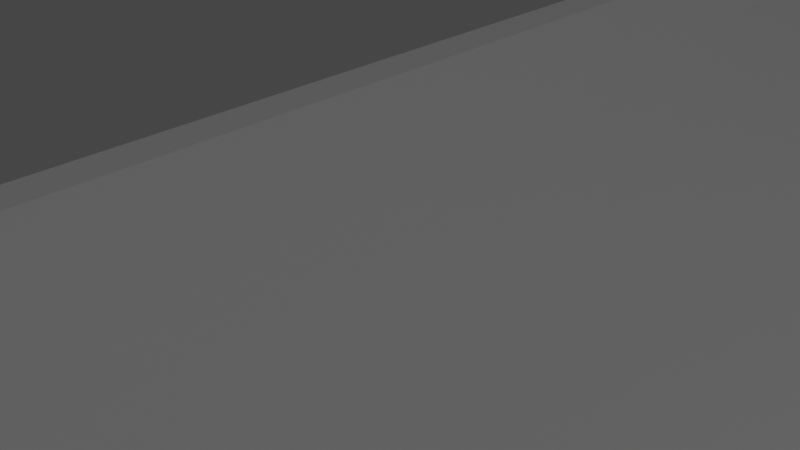 # Source: circuit.blend  (saved by Blender 3.5.10; exported with 4.5.12 LTS)
import bpy
from mathutils import Matrix  # noqa: F401  (used for matrix-valued properties, if any)

bpy.ops.wm.read_factory_settings(use_empty=True)
scene = bpy.context.scene
scene.name = 'Scene'

# ---- collections
col_collection = bpy.data.collections.new('Collection'); scene.collection.children.link(col_collection)

# ---- materials (node trees are filled in below, after node groups)
mat_material = bpy.data.materials.new('Material')
mat_material.alpha_threshold = 0.0
mat_material.use_transparent_shadow = False
mat_material.roughness = 0.5
mat_material.line_color = (0.0, 0.0, 0.0, 1.0)

# ---- material node trees
mat_material.use_nodes = True; mat_material.node_tree.nodes.clear()
_N = mat_material.node_tree.nodes; _L = mat_material.node_tree.links
n0 = _N.new('ShaderNodeOutputMaterial'); n0.name = 'Material Output'; n0.location = (300, 300)
n1 = _N.new('ShaderNodeBsdfPrincipled'); n1.name = 'Principled BSDF'; n1.location = (10, 300)
n1.distribution = 'GGX'
n1.subsurface_method = 'RANDOM_WALK_SKIN'
n1.inputs[3].default_value = 1.45
n1.inputs[27].default_value = (0.0, 0.0, 0.0, 1.0)
n1.inputs[28].default_value = 1.0
_L.new(n1.outputs[0], n0.inputs[0])
n0.is_active_output = True

# ---- world
world_world = bpy.data.worlds.new('World'); scene.world = world_world
world_world.use_nodes = True; world_world.node_tree.nodes.clear()
_N = world_world.node_tree.nodes; _L = world_world.node_tree.links
n0 = _N.new('ShaderNodeOutputWorld'); n0.name = 'World Output'; n0.location = (300, 300)
n1 = _N.new('ShaderNodeBackground'); n1.name = 'Background'; n1.location = (10, 300)
n1.inputs[0].default_value = (0.05088, 0.05088, 0.05088, 1.0)
_L.new(n1.outputs[0], n0.inputs[0])
n0.is_active_output = True
world_world.color = (0.05088, 0.05088, 0.05088)
world_world.use_sun_shadow = False
world_world.sun_shadow_jitter_overblur = 0.0

# ---- cameras
cam_camera = bpy.data.cameras.new('Camera')
cam_camera.clip_end = 100.0
cam_camera.ortho_scale = 7.314

# ---- lights
light_light = bpy.data.lights.new('Light', 'POINT')
light_light.transmission_factor = 0.0
light_light.energy = 1000.0
light_light.shadow_soft_size = 0.1
light_light.shadow_maximum_resolution = 0.006
light_light.use_absolute_resolution = True

# ---- meshes
me_cube = bpy.data.meshes.new('Cube')
me_cube.from_pydata([(-33.16, 9.337, 0.08429), (-33.16, -9.337, 0.08429), (33.16, 9.337, 0.08429), (33.16, -9.337, 0.08429), (-33.16, -9.337, 4.129), (33.16, -9.337, 4.129), (-33.16, 9.337, 4.129), (33.16, 9.337, 4.129), (-32.84, 9.011, 3.947), (-26.57, 2.747, 2.315), (-32.65, 8.821, 3.844), (-32.44, 8.619, 3.742), (-32.23, 8.405, 3.641), (-32.01, 8.18, 3.541), (-31.77, 7.945, 3.443), (-31.53, 7.701, 3.346), (-31.28, 7.45, 3.252), (-31.02, 7.191, 3.161), (-30.75, 6.926, 3.073), (-30.48, 6.656, 2.988), (-30.21, 6.382, 2.907), (-29.93, 6.106, 2.83), (-29.65, 5.828, 2.758), (-29.37, 5.549, 2.69), (-29.1, 5.27, 2.627), (-28.82, 4.993, 2.569), (-28.54, 4.719, 2.517), (-28.27, 4.449, 2.471), (-28.01, 4.183, 2.43), (-27.75, 3.923, 2.395), (-27.5, 3.67, 2.367), (-27.25, 3.425, 2.344), (-27.01, 3.189, 2.328), (-26.79, 2.962, 2.319), (-32.84, -9.011, 3.947), (-26.57, -2.747, 2.315), (-32.65, -8.821, 3.844), (-32.44, -8.619, 3.742), (-32.23, -8.405, 3.641), (-32.01, -8.18, 3.541), (-31.77, -7.945, 3.443), (-31.53, -7.701, 3.346), (-31.28, -7.45, 3.252), (-31.02, -7.191, 3.161), (-30.75, -6.926, 3.073), (-30.48, -6.656, 2.988), (-30.21, -6.382, 2.907), (-29.93, -6.106, 2.83), (-29.65, -5.828, 2.758), (-29.37, -5.549, 2.69), (-29.1, -5.27, 2.627), (-28.82, -4.993, 2.569), (-28.54, -4.719, 2.517), (-28.27, -4.449, 2.471), (-28.01, -4.183, 2.43), (-27.75, -3.923, 2.395), (-27.5, -3.67, 2.367), (-27.25, -3.425, 2.344), (-27.01, -3.189, 2.328), (-26.79, -2.962, 2.319), (26.57, 2.747, 2.315), (32.84, 9.011, 3.947), (26.79, 2.962, 2.319), (27.01, 3.189, 2.328), (27.25, 3.425, 2.344), (27.5, 3.67, 2.367), (27.75, 3.923, 2.395), (28.01, 4.183, 2.43), (28.27, 4.449, 2.471), (28.54, 4.719, 2.517), (28.82, 4.993, 2.569), (29.1, 5.27, 2.627), (29.37, 5.549, 2.69), (29.65, 5.828, 2.758), (29.93, 6.106, 2.83), (30.21, 6.382, 2.907), (30.48, 6.656, 2.988), (30.75, 6.926, 3.073), (31.02, 7.191, 3.161), (31.28, 7.45, 3.252), (31.53, 7.701, 3.346), (31.77, 7.945, 3.443), (32.01, 8.18, 3.541), (32.23, 8.405, 3.641), (32.44, 8.619, 3.742), (32.65, 8.821, 3.844), (26.57, -2.747, 2.315), (32.84, -9.011, 3.947), (26.79, -2.962, 2.319), (27.01, -3.189, 2.328), (27.25, -3.425, 2.344), (27.5, -3.67, 2.367), (27.75, -3.923, 2.395), (28.01, -4.183, 2.43), (28.27, -4.449, 2.471), (28.54, -4.719, 2.517), (28.82, -4.993, 2.569), (29.1, -5.27, 2.627), (29.37, -5.549, 2.69), (29.65, -5.828, 2.758), (29.93, -6.106, 2.83), (30.21, -6.382, 2.907), (30.48, -6.656, 2.988), (30.75, -6.926, 3.073), (31.02, -7.191, 3.161), (31.28, -7.45, 3.252), (31.53, -7.701, 3.346), (31.77, -7.945, 3.443), (32.01, -8.18, 3.541), (32.23, -8.405, 3.641), (32.44, -8.619, 3.742), (32.65, -8.821, 3.844), (9.961, 9.337, 0.08429), (9.961, -9.337, 4.129), (9.961, -9.337, 0.08429), (9.961, 9.337, 4.129), (7.982, -2.747, 2.315), (8.047, -2.962, 2.319), (8.115, -3.189, 2.328), (8.186, -3.425, 2.344), (8.259, -3.67, 2.367), (8.335, -3.923, 2.395), (8.413, -4.183, 2.43), (8.493, -4.449, 2.471), (8.574, -4.719, 2.517), (8.657, -4.993, 2.569), (8.74, -5.27, 2.627), (8.823, -5.549, 2.69), (8.907, -5.828, 2.758), (8.991, -6.106, 2.83), (9.074, -6.382, 2.907), (9.156, -6.656, 2.988), (9.237, -6.926, 3.073), (9.317, -7.191, 3.161), (9.394, -7.45, 3.252), (9.47, -7.701, 3.346), (9.543, -7.945, 3.443), (9.614, -8.18, 3.541), (9.681, -8.405, 3.641), (9.746, -8.619, 3.742), (9.806, -8.821, 3.844), (9.864, -9.011, 3.947), (7.982, 2.747, 2.315), (8.047, 2.962, 2.319), (8.115, 3.189, 2.328), (8.186, 3.425, 2.344), (8.259, 3.67, 2.367), (8.335, 3.923, 2.395), (8.413, 4.183, 2.43), (8.493, 4.449, 2.471), (8.574, 4.719, 2.517), (8.657, 4.993, 2.569), (8.74, 5.27, 2.627), (8.823, 5.549, 2.69), (8.907, 5.828, 2.758), (8.991, 6.106, 2.83), (9.074, 6.382, 2.907), (9.156, 6.656, 2.988), (9.237, 6.926, 3.073), (9.317, 7.191, 3.161), (9.394, 7.45, 3.252), (9.47, 7.701, 3.346), (9.543, 7.945, 3.443), (9.614, 8.18, 3.541), (9.681, 8.405, 3.641), (9.746, 8.619, 3.742), (9.806, 8.821, 3.844), (9.864, 9.011, 3.947), (-10.07, -9.337, 0.08429), (-10.07, 9.337, 4.129), (-8.133, -2.962, 2.319), (-8.201, -3.189, 2.328), (-8.273, -3.425, 2.344), (-8.348, -3.67, 2.367), (-8.424, -3.923, 2.395), (-8.503, -4.183, 2.43), (-8.584, -4.449, 2.471), (-8.666, -4.719, 2.517), (-8.749, -4.993, 2.569), (-8.833, -5.27, 2.627), (-8.918, -5.549, 2.69), (-9.003, -5.828, 2.758), (-9.087, -6.106, 2.83), (-9.171, -6.382, 2.907), (-9.254, -6.656, 2.988), (-9.336, -6.926, 3.073), (-9.416, -7.191, 3.161), (-9.495, -7.45, 3.252), (-9.571, -7.701, 3.346), (-9.645, -7.945, 3.443), (-9.717, -8.18, 3.541), (-9.785, -8.405, 3.641), (-9.85, -8.619, 3.742), (-9.911, -8.821, 3.844), (-9.969, -9.011, 3.947), (-8.067, 2.747, 2.315), (-10.07, 9.337, 0.08429), (-10.07, -9.337, 4.129), (-8.067, -2.747, 2.315), (-8.133, 2.962, 2.319), (-8.201, 3.189, 2.328), (-8.273, 3.425, 2.344), (-8.348, 3.67, 2.367), (-8.424, 3.923, 2.395), (-8.503, 4.183, 2.43), (-8.584, 4.449, 2.471), (-8.666, 4.719, 2.517), (-8.749, 4.993, 2.569), (-8.833, 5.27, 2.627), (-8.918, 5.549, 2.69), (-9.003, 5.828, 2.758), (-9.087, 6.106, 2.83), (-9.171, 6.382, 2.907), (-9.254, 6.656, 2.988), (-9.336, 6.926, 3.073), (-9.416, 7.191, 3.161), (-9.495, 7.45, 3.252), (-9.571, 7.701, 3.346), (-9.645, 7.945, 3.443), (-9.717, 8.18, 3.541), (-9.785, 8.405, 3.641), (-9.85, 8.619, 3.742), (-9.911, 8.821, 3.844), (-9.969, 9.011, 3.947)], [], [(223, 8, 6, 169), (114, 113, 5, 3), (3, 5, 7, 2), (196, 0, 1, 168), (0, 6, 4, 1), (196, 169, 6, 0), (87, 61, 7, 5), (142, 60, 86, 116), (141, 87, 5, 113), (116, 86, 88, 117), (117, 88, 89, 118), (118, 89, 90, 119), (119, 90, 91, 120), (120, 91, 92, 121), (121, 92, 93, 122), (122, 93, 94, 123), (123, 94, 95, 124), (124, 95, 96, 125), (125, 96, 97, 126), (126, 97, 98, 127), (127, 98, 99, 128), (128, 99, 100, 129), (129, 100, 101, 130), (130, 101, 102, 131), (131, 102, 103, 132), (132, 103, 104, 133), (133, 104, 105, 134), (134, 105, 106, 135), (135, 106, 107, 136), (136, 107, 108, 137), (137, 108, 109, 138), (138, 109, 110, 139), (139, 110, 111, 140), (140, 111, 87, 141), (9, 35, 59, 33), (33, 59, 58, 32), (32, 58, 57, 31), (31, 57, 56, 30), (30, 56, 55, 29), (29, 55, 54, 28), (28, 54, 53, 27), (27, 53, 52, 26), (26, 52, 51, 25), (25, 51, 50, 24), (24, 50, 49, 23), (23, 49, 48, 22), (22, 48, 47, 21), (21, 47, 46, 20), (20, 46, 45, 19), (19, 45, 44, 18), (18, 44, 43, 17), (17, 43, 42, 16), (16, 42, 41, 15), (15, 41, 40, 14), (14, 40, 39, 13), (13, 39, 38, 12), (12, 38, 37, 11), (11, 37, 36, 10), (10, 36, 34, 8), (86, 60, 62, 88), (88, 62, 63, 89), (89, 63, 64, 90), (90, 64, 65, 91), (91, 65, 66, 92), (92, 66, 67, 93), (93, 67, 68, 94), (94, 68, 69, 95), (95, 69, 70, 96), (96, 70, 71, 97), (97, 71, 72, 98), (98, 72, 73, 99), (99, 73, 74, 100), (100, 74, 75, 101), (101, 75, 76, 102), (102, 76, 77, 103), (103, 77, 78, 104), (104, 78, 79, 105), (105, 79, 80, 106), (106, 80, 81, 107), (107, 81, 82, 108), (108, 82, 83, 109), (109, 83, 84, 110), (110, 84, 85, 111), (111, 85, 61, 87), (195, 9, 33, 199), (199, 33, 32, 200), (200, 32, 31, 201), (201, 31, 30, 202), (202, 30, 29, 203), (203, 29, 28, 204), (204, 28, 27, 205), (205, 27, 26, 206), (206, 26, 25, 207), (207, 25, 24, 208), (208, 24, 23, 209), (209, 23, 22, 210), (210, 22, 21, 211), (211, 21, 20, 212), (212, 20, 19, 213), (213, 19, 18, 214), (214, 18, 17, 215), (215, 17, 16, 216), (216, 16, 15, 217), (217, 15, 14, 218), (218, 14, 13, 219), (219, 13, 12, 220), (220, 12, 11, 221), (221, 11, 10, 222), (222, 10, 8, 223), (8, 34, 4, 6), (85, 166, 167, 61), (84, 165, 166, 85), (83, 164, 165, 84), (82, 163, 164, 83), (81, 162, 163, 82), (80, 161, 162, 81), (79, 160, 161, 80), (78, 159, 160, 79), (77, 158, 159, 78), (76, 157, 158, 77), (75, 156, 157, 76), (74, 155, 156, 75), (73, 154, 155, 74), (72, 153, 154, 73), (71, 152, 153, 72), (70, 151, 152, 71), (69, 150, 151, 70), (68, 149, 150, 69), (67, 148, 149, 68), (66, 147, 148, 67), (65, 146, 147, 66), (64, 145, 146, 65), (63, 144, 145, 64), (62, 143, 144, 63), (60, 142, 143, 62), (193, 140, 141, 194), (192, 139, 140, 193), (191, 138, 139, 192), (190, 137, 138, 191), (189, 136, 137, 190), (188, 135, 136, 189), (187, 134, 135, 188), (186, 133, 134, 187), (185, 132, 133, 186), (184, 131, 132, 185), (183, 130, 131, 184), (182, 129, 130, 183), (181, 128, 129, 182), (180, 127, 128, 181), (179, 126, 127, 180), (178, 125, 126, 179), (177, 124, 125, 178), (176, 123, 124, 177), (175, 122, 123, 176), (174, 121, 122, 175), (173, 120, 121, 174), (172, 119, 120, 173), (171, 118, 119, 172), (170, 117, 118, 171), (198, 116, 117, 170), (194, 141, 113, 197), (195, 142, 116, 198), (2, 7, 115, 112), (2, 112, 114, 3), (168, 197, 113, 114), (61, 167, 115, 7), (1, 4, 197, 168), (9, 195, 198, 35), (34, 194, 197, 4), (35, 198, 170, 59), (59, 170, 171, 58), (58, 171, 172, 57), (57, 172, 173, 56), (56, 173, 174, 55), (55, 174, 175, 54), (54, 175, 176, 53), (53, 176, 177, 52), (52, 177, 178, 51), (51, 178, 179, 50), (50, 179, 180, 49), (49, 180, 181, 48), (48, 181, 182, 47), (47, 182, 183, 46), (46, 183, 184, 45), (45, 184, 185, 44), (44, 185, 186, 43), (43, 186, 187, 42), (42, 187, 188, 41), (41, 188, 189, 40), (40, 189, 190, 39), (39, 190, 191, 38), (38, 191, 192, 37), (37, 192, 193, 36), (36, 193, 194, 34), (166, 222, 223, 167), (165, 221, 222, 166), (164, 220, 221, 165), (163, 219, 220, 164), (162, 218, 219, 163), (161, 217, 218, 162), (160, 216, 217, 161), (159, 215, 216, 160), (158, 214, 215, 159), (157, 213, 214, 158), (156, 212, 213, 157), (155, 211, 212, 156), (154, 210, 211, 155), (153, 209, 210, 154), (152, 208, 209, 153), (151, 207, 208, 152), (150, 206, 207, 151), (149, 205, 206, 150), (148, 204, 205, 149), (147, 203, 204, 148), (146, 202, 203, 147), (145, 201, 202, 146), (144, 200, 201, 145), (143, 199, 200, 144), (142, 195, 199, 143), (112, 115, 169, 196), (112, 196, 168, 114), (167, 223, 169, 115)])
_uv = me_cube.uv_layers.new(name='UVMap')
_uv.uv.foreach_set('vector', [0.7124, 0.5044, 0.6262, 0.5044, 0.625, 0.5, 0.7121, 0.5, 0.375, 0.9125, 0.625, 0.9125, 0.625, 1.0, 0.375, 1.0, 0.375, 0.0, 0.625, 0.0, 0.625, 0.25, 0.375, 0.25, 0.2879, 0.5, 0.375, 0.5, 0.375, 0.75, 0.2879, 0.75, 0.375, 0.5, 0.625, 0.5, 0.625, 0.75, 0.375, 0.75, 0.375, 0.4129, 0.625, 0.4129, 0.625, 0.5, 0.375, 0.5, 0.8738, 0.7456, 0.8738, 0.5044, 0.875, 0.5, 0.875, 0.75, 0.7801, 0.5882, 0.8502, 0.5882, 0.8502, 0.6618, 0.7801, 0.6618, 0.7872, 0.7456, 0.8738, 0.7456, 0.875, 0.75, 0.7875, 0.75, 0.7801, 0.6618, 0.8502, 0.6618, 0.851, 0.6647, 0.7803, 0.6647, 0.7803, 0.6647, 0.851, 0.6647, 0.8518, 0.6677, 0.7806, 0.6677, 0.7806, 0.6677, 0.8518, 0.6677, 0.8527, 0.6709, 0.7809, 0.6709, 0.7809, 0.6709, 0.8527, 0.6709, 0.8536, 0.6741, 0.7811, 0.6741, 0.7811, 0.6741, 0.8536, 0.6741, 0.8546, 0.6775, 0.7814, 0.6775, 0.7814, 0.6775, 0.8546, 0.6775, 0.8556, 0.681, 0.7817, 0.681, 0.7817, 0.681, 0.8556, 0.681, 0.8566, 0.6846, 0.782, 0.6846, 0.782, 0.6846, 0.8566, 0.6846, 0.8576, 0.6882, 0.7823, 0.6882, 0.7823, 0.6882, 0.8576, 0.6882, 0.8586, 0.6918, 0.7826, 0.6918, 0.7826, 0.6918, 0.8586, 0.6918, 0.8597, 0.6956, 0.7829, 0.6956, 0.7829, 0.6956, 0.8597, 0.6956, 0.8607, 0.6993, 0.7833, 0.6993, 0.7833, 0.6993, 0.8607, 0.6993, 0.8618, 0.703, 0.7836, 0.703, 0.7836, 0.703, 0.8618, 0.703, 0.8632, 0.7082, 0.784, 0.7082, 0.784, 0.7082, 0.8632, 0.7082, 0.8642, 0.7117, 0.7843, 0.7117, 0.7843, 0.7117, 0.8642, 0.7117, 0.8652, 0.7151, 0.7846, 0.7151, 0.7846, 0.7151, 0.8652, 0.7151, 0.8661, 0.7186, 0.7849, 0.7186, 0.7849, 0.7186, 0.8661, 0.7186, 0.8671, 0.7219, 0.7852, 0.7219, 0.7852, 0.7219, 0.8671, 0.7219, 0.868, 0.7252, 0.7855, 0.7252, 0.7855, 0.7252, 0.868, 0.7252, 0.8689, 0.7285, 0.7857, 0.7285, 0.7857, 0.7285, 0.8689, 0.7285, 0.8698, 0.7316, 0.786, 0.7316, 0.786, 0.7316, 0.8698, 0.7316, 0.8707, 0.7347, 0.7863, 0.7347, 0.7863, 0.7347, 0.8707, 0.7347, 0.8715, 0.7376, 0.7865, 0.7376, 0.7865, 0.7376, 0.8715, 0.7376, 0.8723, 0.7404, 0.7867, 0.7404, 0.7867, 0.7404, 0.8723, 0.7404, 0.8731, 0.7431, 0.787, 0.7431, 0.787, 0.7431, 0.8731, 0.7431, 0.8738, 0.7456, 0.7872, 0.7456, 0.6498, 0.5882, 0.6498, 0.6618, 0.649, 0.6647, 0.649, 0.5853, 0.649, 0.5853, 0.649, 0.6647, 0.6482, 0.6677, 0.6482, 0.5823, 0.6482, 0.5823, 0.6482, 0.6677, 0.6473, 0.6709, 0.6473, 0.5791, 0.6473, 0.5791, 0.6473, 0.6709, 0.6464, 0.6741, 0.6464, 0.5759, 0.6464, 0.5759, 0.6464, 0.6741, 0.6454, 0.6775, 0.6454, 0.5725, 0.6454, 0.5725, 0.6454, 0.6775, 0.6444, 0.681, 0.6444, 0.569, 0.6444, 0.569, 0.6444, 0.681, 0.6434, 0.6846, 0.6434, 0.5654, 0.6434, 0.5654, 0.6434, 0.6846, 0.6424, 0.6882, 0.6424, 0.5618, 0.6424, 0.5618, 0.6424, 0.6882, 0.6414, 0.6918, 0.6414, 0.5582, 0.6414, 0.5582, 0.6414, 0.6918, 0.6403, 0.6956, 0.6403, 0.5544, 0.6403, 0.5544, 0.6403, 0.6956, 0.6393, 0.6993, 0.6393, 0.5507, 0.6393, 0.5507, 0.6393, 0.6993, 0.6382, 0.703, 0.6382, 0.547, 0.6382, 0.547, 0.6382, 0.703, 0.6368, 0.7082, 0.6368, 0.5418, 0.6368, 0.5418, 0.6368, 0.7082, 0.6358, 0.7117, 0.6358, 0.5383, 0.6358, 0.5383, 0.6358, 0.7117, 0.6348, 0.7151, 0.6348, 0.5349, 0.6348, 0.5349, 0.6348, 0.7151, 0.6339, 0.7186, 0.6339, 0.5314, 0.6339, 0.5314, 0.6339, 0.7186, 0.6329, 0.7219, 0.6329, 0.5281, 0.6329, 0.5281, 0.6329, 0.7219, 0.632, 0.7252, 0.632, 0.5248, 0.632, 0.5248, 0.632, 0.7252, 0.6311, 0.7285, 0.6311, 0.5215, 0.6311, 0.5215, 0.6311, 0.7285, 0.6302, 0.7316, 0.6302, 0.5184, 0.6302, 0.5184, 0.6302, 0.7316, 0.6293, 0.7347, 0.6293, 0.5153, 0.6293, 0.5153, 0.6293, 0.7347, 0.6285, 0.7376, 0.6285, 0.5124, 0.6285, 0.5124, 0.6285, 0.7376, 0.6277, 0.7404, 0.6277, 0.5096, 0.6277, 0.5096, 0.6277, 0.7404, 0.6269, 0.7431, 0.6269, 0.5069, 0.6269, 0.5069, 0.6269, 0.7431, 0.6262, 0.7456, 0.6262, 0.5044, 0.8502, 0.6618, 0.8502, 0.5882, 0.851, 0.5853, 0.851, 0.6647, 0.851, 0.6647, 0.851, 0.5853, 0.8518, 0.5823, 0.8518, 0.6677, 0.8518, 0.6677, 0.8518, 0.5823, 0.8527, 0.5791, 0.8527, 0.6709, 0.8527, 0.6709, 0.8527, 0.5791, 0.8536, 0.5759, 0.8536, 0.6741, 0.8536, 0.6741, 0.8536, 0.5759, 0.8546, 0.5725, 0.8546, 0.6775, 0.8546, 0.6775, 0.8546, 0.5725, 0.8556, 0.569, 0.8556, 0.681, 0.8556, 0.681, 0.8556, 0.569, 0.8566, 0.5654, 0.8566, 0.6846, 0.8566, 0.6846, 0.8566, 0.5654, 0.8576, 0.5618, 0.8576, 0.6882, 0.8576, 0.6882, 0.8576, 0.5618, 0.8586, 0.5582, 0.8586, 0.6918, 0.8586, 0.6918, 0.8586, 0.5582, 0.8597, 0.5544, 0.8597, 0.6956, 0.8597, 0.6956, 0.8597, 0.5544, 0.8607, 0.5507, 0.8607, 0.6993, 0.8607, 0.6993, 0.8607, 0.5507, 0.8618, 0.547, 0.8618, 0.703, 0.8618, 0.703, 0.8618, 0.547, 0.8632, 0.5418, 0.8632, 0.7082, 0.8632, 0.7082, 0.8632, 0.5418, 0.8642, 0.5383, 0.8642, 0.7117, 0.8642, 0.7117, 0.8642, 0.5383, 0.8652, 0.5349, 0.8652, 0.7151, 0.8652, 0.7151, 0.8652, 0.5349, 0.8661, 0.5314, 0.8661, 0.7186, 0.8661, 0.7186, 0.8661, 0.5314, 0.8671, 0.5281, 0.8671, 0.7219, 0.8671, 0.7219, 0.8671, 0.5281, 0.868, 0.5248, 0.868, 0.7252, 0.868, 0.7252, 0.868, 0.5248, 0.8689, 0.5215, 0.8689, 0.7285, 0.8689, 0.7285, 0.8689, 0.5215, 0.8698, 0.5184, 0.8698, 0.7316, 0.8698, 0.7316, 0.8698, 0.5184, 0.8707, 0.5153, 0.8707, 0.7347, 0.8707, 0.7347, 0.8707, 0.5153, 0.8715, 0.5124, 0.8715, 0.7376, 0.8715, 0.7376, 0.8715, 0.5124, 0.8723, 0.5096, 0.8723, 0.7404, 0.8723, 0.7404, 0.8723, 0.5096, 0.8731, 0.5069, 0.8731, 0.7431, 0.8731, 0.7431, 0.8731, 0.5069, 0.8738, 0.5044, 0.8738, 0.7456, 0.7196, 0.5882, 0.6498, 0.5882, 0.649, 0.5853, 0.7193, 0.5853, 0.7193, 0.5853, 0.649, 0.5853, 0.6482, 0.5823, 0.7191, 0.5823, 0.7191, 0.5823, 0.6482, 0.5823, 0.6473, 0.5791, 0.7188, 0.5791, 0.7188, 0.5791, 0.6473, 0.5791, 0.6464, 0.5759, 0.7185, 0.5759, 0.7185, 0.5759, 0.6464, 0.5759, 0.6454, 0.5725, 0.7182, 0.5725, 0.7182, 0.5725, 0.6454, 0.5725, 0.6444, 0.569, 0.7179, 0.569, 0.7179, 0.569, 0.6444, 0.569, 0.6434, 0.5654, 0.7176, 0.5654, 0.7176, 0.5654, 0.6434, 0.5654, 0.6424, 0.5618, 0.7173, 0.5618, 0.7173, 0.5618, 0.6424, 0.5618, 0.6414, 0.5582, 0.717, 0.5582, 0.717, 0.5582, 0.6414, 0.5582, 0.6403, 0.5544, 0.7167, 0.5544, 0.7167, 0.5544, 0.6403, 0.5544, 0.6393, 0.5507, 0.7164, 0.5507, 0.7164, 0.5507, 0.6393, 0.5507, 0.6382, 0.547, 0.7161, 0.547, 0.7161, 0.547, 0.6382, 0.547, 0.6368, 0.5418, 0.7156, 0.5418, 0.7156, 0.5418, 0.6368, 0.5418, 0.6358, 0.5383, 0.7153, 0.5383, 0.7153, 0.5383, 0.6358, 0.5383, 0.6348, 0.5349, 0.715, 0.5349, 0.715, 0.5349, 0.6348, 0.5349, 0.6339, 0.5314, 0.7147, 0.5314, 0.7147, 0.5314, 0.6339, 0.5314, 0.6329, 0.5281, 0.7145, 0.5281, 0.7145, 0.5281, 0.6329, 0.5281, 0.632, 0.5248, 0.7142, 0.5248, 0.7142, 0.5248, 0.632, 0.5248, 0.6311, 0.5215, 0.7139, 0.5215, 0.7139, 0.5215, 0.6311, 0.5215, 0.6302, 0.5184, 0.7136, 0.5184, 0.7136, 0.5184, 0.6302, 0.5184, 0.6293, 0.5153, 0.7134, 0.5153, 0.7134, 0.5153, 0.6293, 0.5153, 0.6285, 0.5124, 0.7131, 0.5124, 0.7131, 0.5124, 0.6285, 0.5124, 0.6277, 0.5096, 0.7129, 0.5096, 0.7129, 0.5096, 0.6277, 0.5096, 0.6269, 0.5069, 0.7126, 0.5069, 0.7126, 0.5069, 0.6269, 0.5069, 0.6262, 0.5044, 0.7124, 0.5044, 0.6262, 0.5044, 0.6262, 0.7456, 0.625, 0.75, 0.625, 0.5, 0.8731, 0.5069, 0.787, 0.5069, 0.7872, 0.5044, 0.8738, 0.5044, 0.8723, 0.5096, 0.7867, 0.5096, 0.787, 0.5069, 0.8731, 0.5069, 0.8715, 0.5124, 0.7865, 0.5124, 0.7867, 0.5096, 0.8723, 0.5096, 0.8707, 0.5153, 0.7863, 0.5153, 0.7865, 0.5124, 0.8715, 0.5124, 0.8698, 0.5184, 0.786, 0.5184, 0.7863, 0.5153, 0.8707, 0.5153, 0.8689, 0.5215, 0.7857, 0.5215, 0.786, 0.5184, 0.8698, 0.5184, 0.868, 0.5248, 0.7855, 0.5248, 0.7857, 0.5215, 0.8689, 0.5215, 0.8671, 0.5281, 0.7852, 0.5281, 0.7855, 0.5248, 0.868, 0.5248, 0.8661, 0.5314, 0.7849, 0.5314, 0.7852, 0.5281, 0.8671, 0.5281, 0.8652, 0.5349, 0.7846, 0.5349, 0.7849, 0.5314, 0.8661, 0.5314, 0.8642, 0.5383, 0.7843, 0.5383, 0.7846, 0.5349, 0.8652, 0.5349, 0.8632, 0.5418, 0.784, 0.5418, 0.7843, 0.5383, 0.8642, 0.5383, 0.8618, 0.547, 0.7836, 0.547, 0.784, 0.5418, 0.8632, 0.5418, 0.8607, 0.5507, 0.7833, 0.5507, 0.7836, 0.547, 0.8618, 0.547, 0.8597, 0.5544, 0.7829, 0.5544, 0.7833, 0.5507, 0.8607, 0.5507, 0.8586, 0.5582, 0.7826, 0.5582, 0.7829, 0.5544, 0.8597, 0.5544, 0.8576, 0.5618, 0.7823, 0.5618, 0.7826, 0.5582, 0.8586, 0.5582, 0.8566, 0.5654, 0.782, 0.5654, 0.7823, 0.5618, 0.8576, 0.5618, 0.8556, 0.569, 0.7817, 0.569, 0.782, 0.5654, 0.8566, 0.5654, 0.8546, 0.5725, 0.7814, 0.5725, 0.7817, 0.569, 0.8556, 0.569, 0.8536, 0.5759, 0.7811, 0.5759, 0.7814, 0.5725, 0.8546, 0.5725, 0.8527, 0.5791, 0.7809, 0.5791, 0.7811, 0.5759, 0.8536, 0.5759, 0.8518, 0.5823, 0.7806, 0.5823, 0.7809, 0.5791, 0.8527, 0.5791, 0.851, 0.5853, 0.7803, 0.5853, 0.7806, 0.5823, 0.8518, 0.5823, 0.8502, 0.5882, 0.7801, 0.5882, 0.7803, 0.5853, 0.851, 0.5853, 0.7126, 0.7431, 0.787, 0.7431, 0.7872, 0.7456, 0.7124, 0.7456, 0.7129, 0.7404, 0.7867, 0.7404, 0.787, 0.7431, 0.7126, 0.7431, 0.7131, 0.7376, 0.7865, 0.7376, 0.7867, 0.7404, 0.7129, 0.7404, 0.7134, 0.7347, 0.7863, 0.7347, 0.7865, 0.7376, 0.7131, 0.7376, 0.7136, 0.7316, 0.786, 0.7316, 0.7863, 0.7347, 0.7134, 0.7347, 0.7139, 0.7285, 0.7857, 0.7285, 0.786, 0.7316, 0.7136, 0.7316, 0.7142, 0.7252, 0.7855, 0.7252, 0.7857, 0.7285, 0.7139, 0.7285, 0.7145, 0.7219, 0.7852, 0.7219, 0.7855, 0.7252, 0.7142, 0.7252, 0.7147, 0.7186, 0.7849, 0.7186, 0.7852, 0.7219, 0.7145, 0.7219, 0.715, 0.7151, 0.7846, 0.7151, 0.7849, 0.7186, 0.7147, 0.7186, 0.7153, 0.7117, 0.7843, 0.7117, 0.7846, 0.7151, 0.715, 0.7151, 0.7156, 0.7082, 0.784, 0.7082, 0.7843, 0.7117, 0.7153, 0.7117, 0.7161, 0.703, 0.7836, 0.703, 0.784, 0.7082, 0.7156, 0.7082, 0.7164, 0.6993, 0.7833, 0.6993, 0.7836, 0.703, 0.7161, 0.703, 0.7167, 0.6956, 0.7829, 0.6956, 0.7833, 0.6993, 0.7164, 0.6993, 0.717, 0.6918, 0.7826, 0.6918, 0.7829, 0.6956, 0.7167, 0.6956, 0.7173, 0.6882, 0.7823, 0.6882, 0.7826, 0.6918, 0.717, 0.6918, 0.7176, 0.6846, 0.782, 0.6846, 0.7823, 0.6882, 0.7173, 0.6882, 0.7179, 0.681, 0.7817, 0.681, 0.782, 0.6846, 0.7176, 0.6846, 0.7182, 0.6775, 0.7814, 0.6775, 0.7817, 0.681, 0.7179, 0.681, 0.7185, 0.6741, 0.7811, 0.6741, 0.7814, 0.6775, 0.7182, 0.6775, 0.7188, 0.6709, 0.7809, 0.6709, 0.7811, 0.6741, 0.7185, 0.6741, 0.7191, 0.6677, 0.7806, 0.6677, 0.7809, 0.6709, 0.7188, 0.6709, 0.7193, 0.6647, 0.7803, 0.6647, 0.7806, 0.6677, 0.7191, 0.6677, 0.7196, 0.6618, 0.7801, 0.6618, 0.7803, 0.6647, 0.7193, 0.6647, 0.7124, 0.7456, 0.7872, 0.7456, 0.7875, 0.75, 0.7121, 0.75, 0.7196, 0.5882, 0.7801, 0.5882, 0.7801, 0.6618, 0.7196, 0.6618, 0.375, 0.25, 0.625, 0.25, 0.625, 0.3375, 0.375, 0.3375, 0.125, 0.5, 0.2125, 0.5, 0.2125, 0.75, 0.125, 0.75, 0.375, 0.8371, 0.625, 0.8371, 0.625, 0.9125, 0.375, 0.9125, 0.8738, 0.5044, 0.7872, 0.5044, 0.7875, 0.5, 0.875, 0.5, 0.375, 0.75, 0.625, 0.75, 0.625, 0.8371, 0.375, 0.8371, 0.6498, 0.5882, 0.7196, 0.5882, 0.7196, 0.6618, 0.6498, 0.6618, 0.6262, 0.7456, 0.7124, 0.7456, 0.7121, 0.75, 0.625, 0.75, 0.6498, 0.6618, 0.7196, 0.6618, 0.7193, 0.6647, 0.649, 0.6647, 0.649, 0.6647, 0.7193, 0.6647, 0.7191, 0.6677, 0.6482, 0.6677, 0.6482, 0.6677, 0.7191, 0.6677, 0.7188, 0.6709, 0.6473, 0.6709, 0.6473, 0.6709, 0.7188, 0.6709, 0.7185, 0.6741, 0.6464, 0.6741, 0.6464, 0.6741, 0.7185, 0.6741, 0.7182, 0.6775, 0.6454, 0.6775, 0.6454, 0.6775, 0.7182, 0.6775, 0.7179, 0.681, 0.6444, 0.681, 0.6444, 0.681, 0.7179, 0.681, 0.7176, 0.6846, 0.6434, 0.6846, 0.6434, 0.6846, 0.7176, 0.6846, 0.7173, 0.6882, 0.6424, 0.6882, 0.6424, 0.6882, 0.7173, 0.6882, 0.717, 0.6918, 0.6414, 0.6918, 0.6414, 0.6918, 0.717, 0.6918, 0.7167, 0.6956, 0.6403, 0.6956, 0.6403, 0.6956, 0.7167, 0.6956, 0.7164, 0.6993, 0.6393, 0.6993, 0.6393, 0.6993, 0.7164, 0.6993, 0.7161, 0.703, 0.6382, 0.703, 0.6382, 0.703, 0.7161, 0.703, 0.7156, 0.7082, 0.6368, 0.7082, 0.6368, 0.7082, 0.7156, 0.7082, 0.7153, 0.7117, 0.6358, 0.7117, 0.6358, 0.7117, 0.7153, 0.7117, 0.715, 0.7151, 0.6348, 0.7151, 0.6348, 0.7151, 0.715, 0.7151, 0.7147, 0.7186, 0.6339, 0.7186, 0.6339, 0.7186, 0.7147, 0.7186, 0.7145, 0.7219, 0.6329, 0.7219, 0.6329, 0.7219, 0.7145, 0.7219, 0.7142, 0.7252, 0.632, 0.7252, 0.632, 0.7252, 0.7142, 0.7252, 0.7139, 0.7285, 0.6311, 0.7285, 0.6311, 0.7285, 0.7139, 0.7285, 0.7136, 0.7316, 0.6302, 0.7316, 0.6302, 0.7316, 0.7136, 0.7316, 0.7134, 0.7347, 0.6293, 0.7347, 0.6293, 0.7347, 0.7134, 0.7347, 0.7131, 0.7376, 0.6285, 0.7376, 0.6285, 0.7376, 0.7131, 0.7376, 0.7129, 0.7404, 0.6277, 0.7404, 0.6277, 0.7404, 0.7129, 0.7404, 0.7126, 0.7431, 0.6269, 0.7431, 0.6269, 0.7431, 0.7126, 0.7431, 0.7124, 0.7456, 0.6262, 0.7456, 0.787, 0.5069, 0.7126, 0.5069, 0.7124, 0.5044, 0.7872, 0.5044, 0.7867, 0.5096, 0.7129, 0.5096, 0.7126, 0.5069, 0.787, 0.5069, 0.7865, 0.5124, 0.7131, 0.5124, 0.7129, 0.5096, 0.7867, 0.5096, 0.7863, 0.5153, 0.7134, 0.5153, 0.7131, 0.5124, 0.7865, 0.5124, 0.786, 0.5184, 0.7136, 0.5184, 0.7134, 0.5153, 0.7863, 0.5153, 0.7857, 0.5215, 0.7139, 0.5215, 0.7136, 0.5184, 0.786, 0.5184, 0.7855, 0.5248, 0.7142, 0.5248, 0.7139, 0.5215, 0.7857, 0.5215, 0.7852, 0.5281, 0.7145, 0.5281, 0.7142, 0.5248, 0.7855, 0.5248, 0.7849, 0.5314, 0.7147, 0.5314, 0.7145, 0.5281, 0.7852, 0.5281, 0.7846, 0.5349, 0.715, 0.5349, 0.7147, 0.5314, 0.7849, 0.5314, 0.7843, 0.5383, 0.7153, 0.5383, 0.715, 0.5349, 0.7846, 0.5349, 0.784, 0.5418, 0.7156, 0.5418, 0.7153, 0.5383, 0.7843, 0.5383, 0.7836, 0.547, 0.7161, 0.547, 0.7156, 0.5418, 0.784, 0.5418, 0.7833, 0.5507, 0.7164, 0.5507, 0.7161, 0.547, 0.7836, 0.547, 0.7829, 0.5544, 0.7167, 0.5544, 0.7164, 0.5507, 0.7833, 0.5507, 0.7826, 0.5582, 0.717, 0.5582, 0.7167, 0.5544, 0.7829, 0.5544, 0.7823, 0.5618, 0.7173, 0.5618, 0.717, 0.5582, 0.7826, 0.5582, 0.782, 0.5654, 0.7176, 0.5654, 0.7173, 0.5618, 0.7823, 0.5618, 0.7817, 0.569, 0.7179, 0.569, 0.7176, 0.5654, 0.782, 0.5654, 0.7814, 0.5725, 0.7182, 0.5725, 0.7179, 0.569, 0.7817, 0.569, 0.7811, 0.5759, 0.7185, 0.5759, 0.7182, 0.5725, 0.7814, 0.5725, 0.7809, 0.5791, 0.7188, 0.5791, 0.7185, 0.5759, 0.7811, 0.5759, 0.7806, 0.5823, 0.7191, 0.5823, 0.7188, 0.5791, 0.7809, 0.5791, 0.7803, 0.5853, 0.7193, 0.5853, 0.7191, 0.5823, 0.7806, 0.5823, 0.7801, 0.5882, 0.7196, 0.5882, 0.7193, 0.5853, 0.7803, 0.5853, 0.375, 0.3375, 0.625, 0.3375, 0.625, 0.4129, 0.375, 0.4129, 0.2125, 0.5, 0.2879, 0.5, 0.2879, 0.75, 0.2125, 0.75, 0.7872, 0.5044, 0.7124, 0.5044, 0.7121, 0.5, 0.7875, 0.5])
me_cube.materials.append(mat_material)
me_cube.use_mirror_vertex_groups = False
me_cube.update()

# ---- objects
ob_cube = bpy.data.objects.new('Cube', me_cube)
ob_light = bpy.data.objects.new('Light', light_light)
ob_camera = bpy.data.objects.new('Camera', cam_camera)

# ---- transforms, parenting, visibility, modifiers, constraints
ob_cube.location = (0.0, -5.155, -2.472)
ob_cube.scale = (1.0, -1.612, 1.683)
ob_cube.lock_rotations_4d = False
ob_cube.empty_display_type = 'ARROWS'
ob_cube.lineart.crease_threshold = 0.0
_m = ob_cube.modifiers.new('Subdivision', 'SUBSURF')
_m.levels = 4
ob_light.location = (4.076, -6.776, 7.462)
ob_light.rotation_euler = (0.6503, 0.05522, 1.866)
ob_light.scale = (-1.563, 1.324, 1.511)
ob_light.lock_rotations_4d = False
ob_light.empty_display_type = 'ARROWS'
ob_light.color = (0.0, 0.0, 0.0, 0.0)
ob_light.lineart.crease_threshold = 0.0
ob_camera.location = (7.359, 6.01, 5.871)
ob_camera.rotation_euler = (1.109, 0.0, 0.8149)
ob_camera.scale = (-1.324, 1.661, 1.437)
ob_camera.lock_rotations_4d = False
ob_camera.empty_display_type = 'ARROWS'
ob_camera.color = (0.0, 0.0, 0.0, 0.0)
ob_camera.display_type = 'WIRE'
ob_camera.lineart.crease_threshold = 0.0

# ---- collection membership
col_collection.objects.link(ob_cube)
col_collection.objects.link(ob_light)
col_collection.objects.link(ob_camera)

# ---- scene / render settings (as saved in the file)
scene.camera = ob_camera
scene.frame_start = 1; scene.frame_end = 250; scene.frame_set(1)
scene.render.engine = 'BLENDER_EEVEE_NEXT'
scene.cycles.sampling_pattern = 'TABULATED_SOBOL'
scene.view_settings.view_transform = 'Filmic'
bpy.context.view_layer.update()
